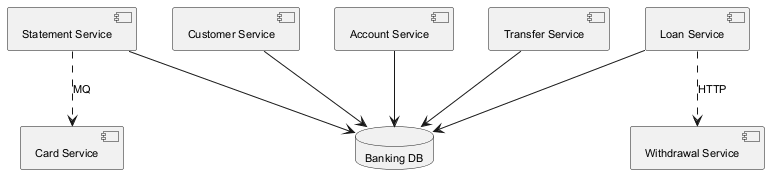

The diagram above was rendered by PlantUML. Its source (embedded in the PNG):
@startuml
skinparam backgroundColor #FFFFFF
skinparam classBackgroundColor #F1F8E9
skinparam classBorderColor #33691E
skinparam defaultFontSize 11
component "Transfer Service" as C_TransferService
component "Withdrawal Service" as C_WithdrawalService
component "Loan Service" as C_LoanService
component "Statement Service" as C_StatementService
component "Customer Service" as C_CustomerService
component "Card Service" as C_CardService
component "Account Service" as C_AccountService
database "Banking DB" as DB_banking
C_TransferService --> DB_banking
C_LoanService --> DB_banking
C_StatementService --> DB_banking
C_CustomerService --> DB_banking
C_AccountService --> DB_banking
C_StatementService ..> C_CardService : MQ
C_LoanService ..> C_WithdrawalService : HTTP
@enduml